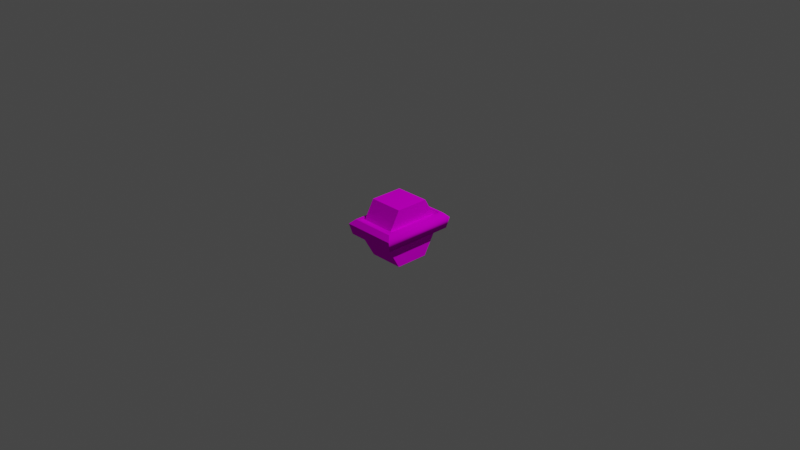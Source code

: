# Source: Spinner10.blend  (saved by Blender 2.91.10; exported with 4.5.12 LTS)
import bpy
from mathutils import Matrix  # noqa: F401  (used for matrix-valued properties, if any)

bpy.ops.wm.read_factory_settings(use_empty=True)
scene = bpy.context.scene
scene.name = 'Scene'

# ---- collections
col_collection = bpy.data.collections.new('Collection'); scene.collection.children.link(col_collection)

# ---- images (referenced by path relative to the original .blend; pixels are not part of the script)
import os
ASSET_DIR = os.environ.get("B2B_ASSET_DIR", "")  # directory of the original .blend (textures are referenced by path, not embedded)
HERE = os.path.dirname(os.path.abspath(__file__))  # packed textures are extracted next to this script under _unpacked/

def load_image(name, relpath, width, height, colorspace="sRGB"):
    """Load a texture the original file referenced (path relative to the .blend, or extracted next to this script)."""
    p = next((c for c in (os.path.join(HERE, relpath), os.path.join(ASSET_DIR, relpath)) if relpath and os.path.exists(c)), "")
    if p:
        img = bpy.data.images.load(p, check_existing=True)
        img.name = name
    else:  # same state as the original file: an image datablock whose file is absent (Cycles renders it pink)
        img = bpy.data.images.new(name, width, height)
        img.source = "FILE"
        img.filepath = "//" + (relpath or name)
    img.colorspace_settings.name = colorspace
    return img
img_palette128_png = load_image('Palette128.png', 'Palette128.png', 1024, 1024, 'sRGB')

# ---- materials (node trees are filled in below, after node groups)
mat_palette128 = bpy.data.materials.new('Palette128')
mat_palette128.use_transparent_shadow = False

# ---- material node trees
mat_palette128.use_nodes = True; mat_palette128.node_tree.nodes.clear()
_N = mat_palette128.node_tree.nodes; _L = mat_palette128.node_tree.links
n0 = _N.new('ShaderNodeOutputMaterial'); n0.name = 'Material Output'; n0.location = (300, 300)
n1 = _N.new('ShaderNodeTexImage'); n1.name = 'Image Texture'; n1.location = (-144, 723)
n1.image = img_palette128_png
n2 = _N.new('ShaderNodeBsdfDiffuse'); n2.name = 'Diffuse BSDF'; n2.location = (121, 408)
_L.new(n1.outputs[0], n2.inputs[0])
_L.new(n2.outputs[0], n0.inputs[0])
n0.is_active_output = True

# ---- world
world_world = bpy.data.worlds.new('World'); scene.world = world_world
world_world.use_nodes = True; world_world.node_tree.nodes.clear()
_N = world_world.node_tree.nodes; _L = world_world.node_tree.links
n0 = _N.new('ShaderNodeOutputWorld'); n0.name = 'World Output'; n0.location = (300, 300)
n1 = _N.new('ShaderNodeBackground'); n1.name = 'Background'; n1.location = (10, 300)
n1.inputs[0].default_value = (0.05088, 0.05088, 0.05088, 1.0)
_L.new(n1.outputs[0], n0.inputs[0])
n0.is_active_output = True
world_world.color = (0.05088, 0.05088, 0.05088)
world_world.use_sun_shadow = False
world_world.sun_shadow_jitter_overblur = 0.0

# ---- cameras
cam_camera = bpy.data.cameras.new('Camera')
cam_camera.clip_end = 100.0
cam_camera.ortho_scale = 7.314

# ---- lights
light_light = bpy.data.lights.new('Light', 'POINT')
light_light.transmission_factor = 0.0
light_light.energy = 1000.0
light_light.shadow_soft_size = 0.1
light_light.shadow_maximum_resolution = 0.006
light_light.use_absolute_resolution = True

# ---- meshes
me_cube = bpy.data.meshes.new('Cube')
me_cube.from_pydata([(-1.0, -1.0, -1.0), (-0.7867, -0.8887, 1.0), (-1.0, 1.0, -1.0), (-0.7867, 0.8887, 1.0), (1.0, -1.0, -1.0), (0.7867, -0.8887, 1.0), (1.0, 1.0, -1.0), (0.7867, 0.8887, 1.0), (-1.074, -1.074, 0.4048), (-0.8971, -0.9463, 1.0), (-0.8971, 0.9463, 1.0), (-1.074, 1.074, 0.4048), (0.8971, 0.9463, 1.0), (1.074, 1.074, 0.4048), (0.8971, -0.9463, 1.0), (1.074, -1.074, 0.4048), (-0.7867, -0.8887, 0.8476), (-0.7867, 0.8887, 0.8476), (0.7867, 0.8887, 0.8476), (0.7867, -0.8887, 0.8476)], [], [(5, 1, 9, 14), (3, 7, 12, 10), (7, 5, 14, 12), (0, 8, 11, 2), (2, 6, 4, 0), (5, 7, 18, 19), (2, 11, 13, 6), (6, 13, 15, 4), (1, 3, 10, 9), (9, 10, 11, 8), (10, 12, 13, 11), (12, 14, 15, 13), (14, 9, 8, 15), (4, 15, 8, 0), (18, 17, 16, 19), (3, 1, 16, 17), (1, 5, 19, 16), (7, 3, 17, 18)])
me_cube.polygons.foreach_set('use_smooth', [0, 0, 1, 1, 1, 1, 0, 1, 1, 1, 0, 1, 0, 0, 1, 1, 0, 0])
_uv = me_cube.uv_layers.new(name='UVMap')
_uv.uv.foreach_set('vector', [0.09261, 0.1918, 0.08358, 0.1918, 0.08295, 0.1922, 0.09324, 0.1922, 0.08358, 0.1861, 0.09261, 0.1861, 0.09324, 0.1857, 0.08295, 0.1857, 0.09261, 0.1861, 0.09261, 0.1918, 0.09324, 0.1922, 0.09324, 0.1857, 0.1053, 0.1708, 0.09432, 0.1708, 0.09432, 0.178, 0.1053, 0.178, 0.1168, 0.1853, 0.1053, 0.1853, 0.1053, 0.1925, 0.1168, 0.1925, 0.09261, 0.1918, 0.09261, 0.1861, 0.09261, 0.1861, 0.09261, 0.1918, 0.1053, 0.178, 0.09432, 0.178, 0.09432, 0.1853, 0.1053, 0.1853, 0.1053, 0.1853, 0.09432, 0.1853, 0.09432, 0.1925, 0.1053, 0.1925, 0.08358, 0.1918, 0.08358, 0.1861, 0.08295, 0.1857, 0.08295, 0.1922, 0.09383, 0.1709, 0.09383, 0.1778, 0.09432, 0.178, 0.09432, 0.1708, 0.09383, 0.1784, 0.09383, 0.1849, 0.09432, 0.1853, 0.09432, 0.178, 0.09324, 0.1857, 0.09324, 0.1922, 0.09432, 0.1925, 0.09432, 0.1853, 0.09383, 0.1929, 0.09383, 0.1994, 0.09432, 0.1998, 0.09432, 0.1925, 0.1053, 0.1925, 0.09432, 0.1925, 0.09432, 0.1998, 0.1053, 0.1998, 0.893, 0.2963, 0.9191, 0.2963, 0.9191, 0.3345, 0.893, 0.3345, 0.08358, 0.1861, 0.08358, 0.1918, 0.08358, 0.1918, 0.08358, 0.1861, 0.08358, 0.1918, 0.09261, 0.1918, 0.09261, 0.1918, 0.08358, 0.1918, 0.09261, 0.1861, 0.08358, 0.1861, 0.08358, 0.1861, 0.09261, 0.1861])
me_cube.materials.append(mat_palette128)
me_cube.use_remesh_fix_poles = True
me_cube.use_remesh_preserve_attributes = False
me_cube.use_mirror_vertex_groups = False
me_cube.update()
me_cylinder = bpy.data.meshes.new('Cylinder')
me_cylinder.from_pydata([(-0.1894, -0.1823, 0.3158), (0.1894, -0.1823, 0.3158), (-0.1894, 0.1823, 0.3158), (0.1894, 0.1823, 0.3158), (-0.1894, 0.3646, -7.451e-09), (0.1894, 0.3646, -2.235e-08), (-0.1894, 0.1823, -0.3158), (0.1894, 0.1823, -0.3158), (-0.1894, -0.1823, -0.3158), (0.1894, -0.1823, -0.3158), (-0.1894, -0.3646, -7.451e-09), (0.1894, -0.3646, -2.235e-08)], [], [(0, 1, 3, 2), (2, 3, 5, 4), (4, 5, 7, 6), (6, 7, 9, 8), (3, 1, 11, 9, 7, 5), (8, 9, 11, 10), (10, 11, 1, 0), (0, 2, 4, 6, 8, 10)])
_uv = me_cylinder.uv_layers.new(name='UVMap')
_uv.uv.foreach_set('vector', [0.1644, 0.1763, 0.1644, 0.167, 0.1624, 0.167, 0.1624, 0.1763, 0.1624, 0.1763, 0.1624, 0.167, 0.1604, 0.167, 0.1604, 0.1763, 0.1604, 0.1763, 0.1604, 0.167, 0.1584, 0.167, 0.1584, 0.1763, 0.1584, 0.1763, 0.1584, 0.167, 0.1564, 0.167, 0.1564, 0.1763, 0.1579, 0.1787, 0.1554, 0.1765, 0.1529, 0.1787, 0.1529, 0.1832, 0.1554, 0.1854, 0.1579, 0.1832, 0.1564, 0.1763, 0.1564, 0.167, 0.1544, 0.167, 0.1544, 0.1763, 0.1544, 0.1763, 0.1544, 0.167, 0.1524, 0.167, 0.1524, 0.1763, 0.1614, 0.1765, 0.1639, 0.1787, 0.1639, 0.1832, 0.1614, 0.1854, 0.1589, 0.1832, 0.1589, 0.1787])
me_cylinder.materials.append(mat_palette128)
me_cylinder.use_remesh_fix_poles = True
me_cylinder.use_remesh_preserve_attributes = False
me_cylinder.use_mirror_vertex_groups = False
me_cylinder.update()

# ---- objects
ob_light = bpy.data.objects.new('Light', light_light)
ob_camera = bpy.data.objects.new('Camera', cam_camera)
ob_base = bpy.data.objects.new('Base', me_cube)
ob_cylinder = bpy.data.objects.new('Cylinder', me_cylinder)
ob_decal0 = bpy.data.objects.new('Decal0', None)
ob_decal1 = bpy.data.objects.new('Decal1', None)
ob_decal2 = bpy.data.objects.new('Decal2', None)
ob_decal3 = bpy.data.objects.new('Decal3', None)
ob_decal4 = bpy.data.objects.new('Decal4', None)
ob_decal5 = bpy.data.objects.new('Decal5', None)

# ---- transforms, parenting, visibility, modifiers, constraints
ob_light.location = (4.076, 1.005, 5.904)
ob_light.rotation_euler = (0.6503, 0.05522, 1.866)
ob_light.lock_rotations_4d = False
ob_light.empty_display_type = 'ARROWS'
ob_light.color = (0.0, 0.0, 0.0, 0.0)
ob_light.lineart.crease_threshold = 0.0
ob_camera.location = (7.359, -6.926, 4.958)
ob_camera.rotation_euler = (1.109, 0.0, 0.8149)
ob_camera.lock_rotations_4d = False
ob_camera.empty_display_type = 'ARROWS'
ob_camera.color = (0.0, 0.0, 0.0, 0.0)
ob_camera.display_type = 'WIRE'
ob_camera.lineart.crease_threshold = 0.0
ob_base.location = (0.006256, -1.024e-09, -0.04916)
ob_base.scale = (0.275, 0.3946, 0.08371)
ob_base.lineart.crease_threshold = 0.0
ob_cylinder.location = (0.0, -9.934e-09, -0.09766)
ob_cylinder.lineart.crease_threshold = 0.0
ob_decal0.parent = ob_cylinder
ob_decal0.matrix_parent_inverse = Matrix(((1.0, -0.0, -0.0, -0.0), (-0.0, 1.0, 0.0, 9.934e-09), (-0.0, -0.0, 1.0, 0.09766), (-0.0, 0.0, -0.0, 1.0)))
ob_decal0.location = (1.49e-08, 1.49e-08, 0.2181)
ob_decal0.rotation_euler = (3.142, 0.0, 1.571)
ob_decal0.lineart.crease_threshold = 0.0
ob_decal1.parent = ob_cylinder
ob_decal1.matrix_parent_inverse = Matrix(((1.0, -0.0, -0.0, -0.0), (-0.0, 1.0, 0.0, 9.934e-09), (-0.0, -0.0, 1.0, 0.09766), (-0.0, 0.0, -0.0, 1.0)))
ob_decal1.location = (2.98e-08, -0.2735, 0.06023)
ob_decal1.rotation_euler = (3.142, -1.047, 1.571)
ob_decal1.lineart.crease_threshold = 0.0
ob_decal2.parent = ob_cylinder
ob_decal2.matrix_parent_inverse = Matrix(((1.0, -0.0, -0.0, -0.0), (-0.0, 1.0, 0.0, 9.934e-09), (-0.0, -0.0, 1.0, 0.09766), (-0.0, 0.0, -0.0, 1.0)))
ob_decal2.location = (1.49e-08, -0.2735, -0.2556)
ob_decal2.rotation_euler = (3.142, -2.094, 1.571)
ob_decal2.lineart.crease_threshold = 0.0
ob_decal3.parent = ob_cylinder
ob_decal3.matrix_parent_inverse = Matrix(((1.0, -0.0, -0.0, -0.0), (-0.0, 1.0, 0.0, 9.934e-09), (-0.0, -0.0, 1.0, 0.09766), (-0.0, 0.0, -0.0, 1.0)))
ob_decal3.location = (-1.49e-08, -2.98e-08, -0.4135)
ob_decal3.rotation_euler = (3.142, -3.142, 1.571)
ob_decal3.lineart.crease_threshold = 0.0
ob_decal4.parent = ob_cylinder
ob_decal4.matrix_parent_inverse = Matrix(((1.0, -0.0, -0.0, -0.0), (-0.0, 1.0, 0.0, 9.934e-09), (-0.0, -0.0, 1.0, 0.09766), (-0.0, 0.0, -0.0, 1.0)))
ob_decal4.location = (-2.98e-08, 0.2735, -0.2556)
ob_decal4.rotation_euler = (3.142, -4.189, 1.571)
ob_decal4.lineart.crease_threshold = 0.0
ob_decal5.parent = ob_cylinder
ob_decal5.matrix_parent_inverse = Matrix(((1.0, -0.0, -0.0, -0.0), (-0.0, 1.0, 0.0, 9.934e-09), (-0.0, -0.0, 1.0, 0.09766), (-0.0, 0.0, -0.0, 1.0)))
ob_decal5.location = (-1.49e-08, 0.2735, 0.06023)
ob_decal5.rotation_euler = (3.142, -5.236, 1.571)
ob_decal5.lineart.crease_threshold = 0.0

# ---- collection membership
col_collection.objects.link(ob_light)
col_collection.objects.link(ob_camera)
col_collection.objects.link(ob_base)
col_collection.objects.link(ob_cylinder)
col_collection.objects.link(ob_decal0)
col_collection.objects.link(ob_decal1)
col_collection.objects.link(ob_decal2)
col_collection.objects.link(ob_decal3)
col_collection.objects.link(ob_decal4)
col_collection.objects.link(ob_decal5)

# ---- scene / render settings (as saved in the file)
scene.camera = ob_camera
scene.frame_start = 1; scene.frame_end = 250; scene.frame_set(1)
scene.render.engine = 'BLENDER_EEVEE_NEXT'
scene.cycles.use_denoising = False
scene.cycles.samples = 128
scene.cycles.sampling_pattern = 'TABULATED_SOBOL'
scene.cycles.use_adaptive_sampling = False
scene.cycles.use_light_tree = False
scene.view_settings.view_transform = 'Filmic'
bpy.context.view_layer.update()
